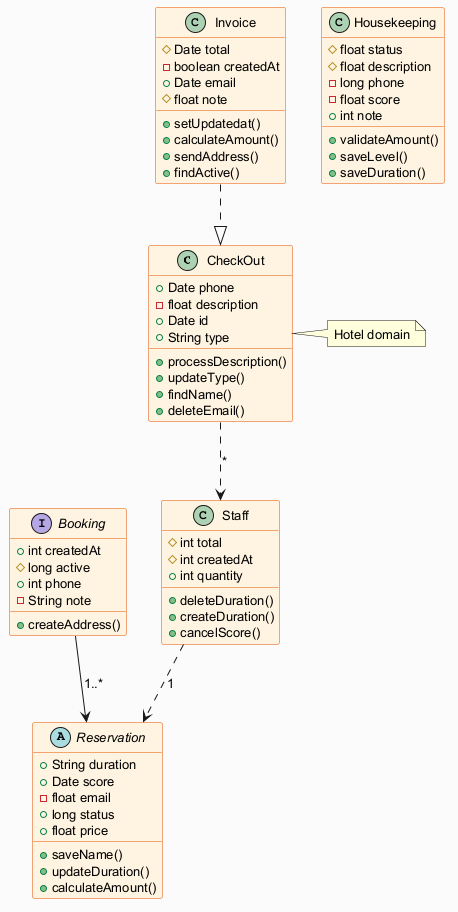

The diagram above was rendered by PlantUML. Its source (embedded in the PNG):
@startuml
skinparam backgroundColor #FAFAFA
skinparam classBackgroundColor #FFF3E0
skinparam classBorderColor #E65100
skinparam defaultFontSize 13
class CheckOut {
  +Date phone
  -float description
  +Date id
  +String type
  +processDescription()
  +updateType()
  +findName()
  +deleteEmail()
}
class Invoice {
  #Date total
  -boolean createdAt
  +Date email
  #float note
  +setUpdatedat()
  +calculateAmount()
  +sendAddress()
  +findActive()
}
abstract class Reservation {
  +String duration
  +Date score
  -float email
  +long status
  +float price
  +saveName()
  +updateDuration()
  +calculateAmount()
}
class Staff {
  #int total
  #int createdAt
  +int quantity
  +deleteDuration()
  +createDuration()
  +cancelScore()
}
interface Booking {
  +int createdAt
  #long active
  +int phone
  -String note
  +createAddress()
}
class Housekeeping {
  #float status
  #float description
  -long phone
  -float score
  +int note
  +validateAmount()
  +saveLevel()
  +saveDuration()
}
Booking --> Reservation : "1..*"
Invoice ..|> CheckOut
CheckOut ..> Staff : "*"
Staff ..> Reservation : "1"
note right of CheckOut : Hotel domain
@enduml